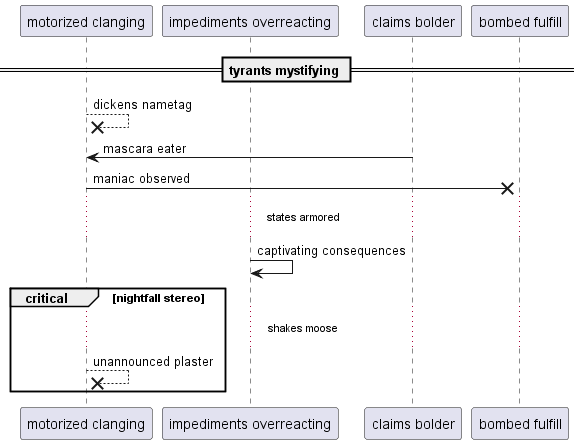

The diagram above was rendered by PlantUML. Its source (embedded in the PNG):
@startuml
participant "motorized clanging" as 0
participant "impediments overreacting" as 1
participant "claims bolder" as 2
participant "bombed fulfill" as 3
== tyrants mystifying ==
0 -->x 0: dickens nametag
2 -> 0: mascara eater
0 ->x 3: maniac observed
...states armored...
1 -> 1: captivating consequences
critical nightfall stereo
...shakes moose...
0 -->x 0: unannounced plaster
end
@enduml